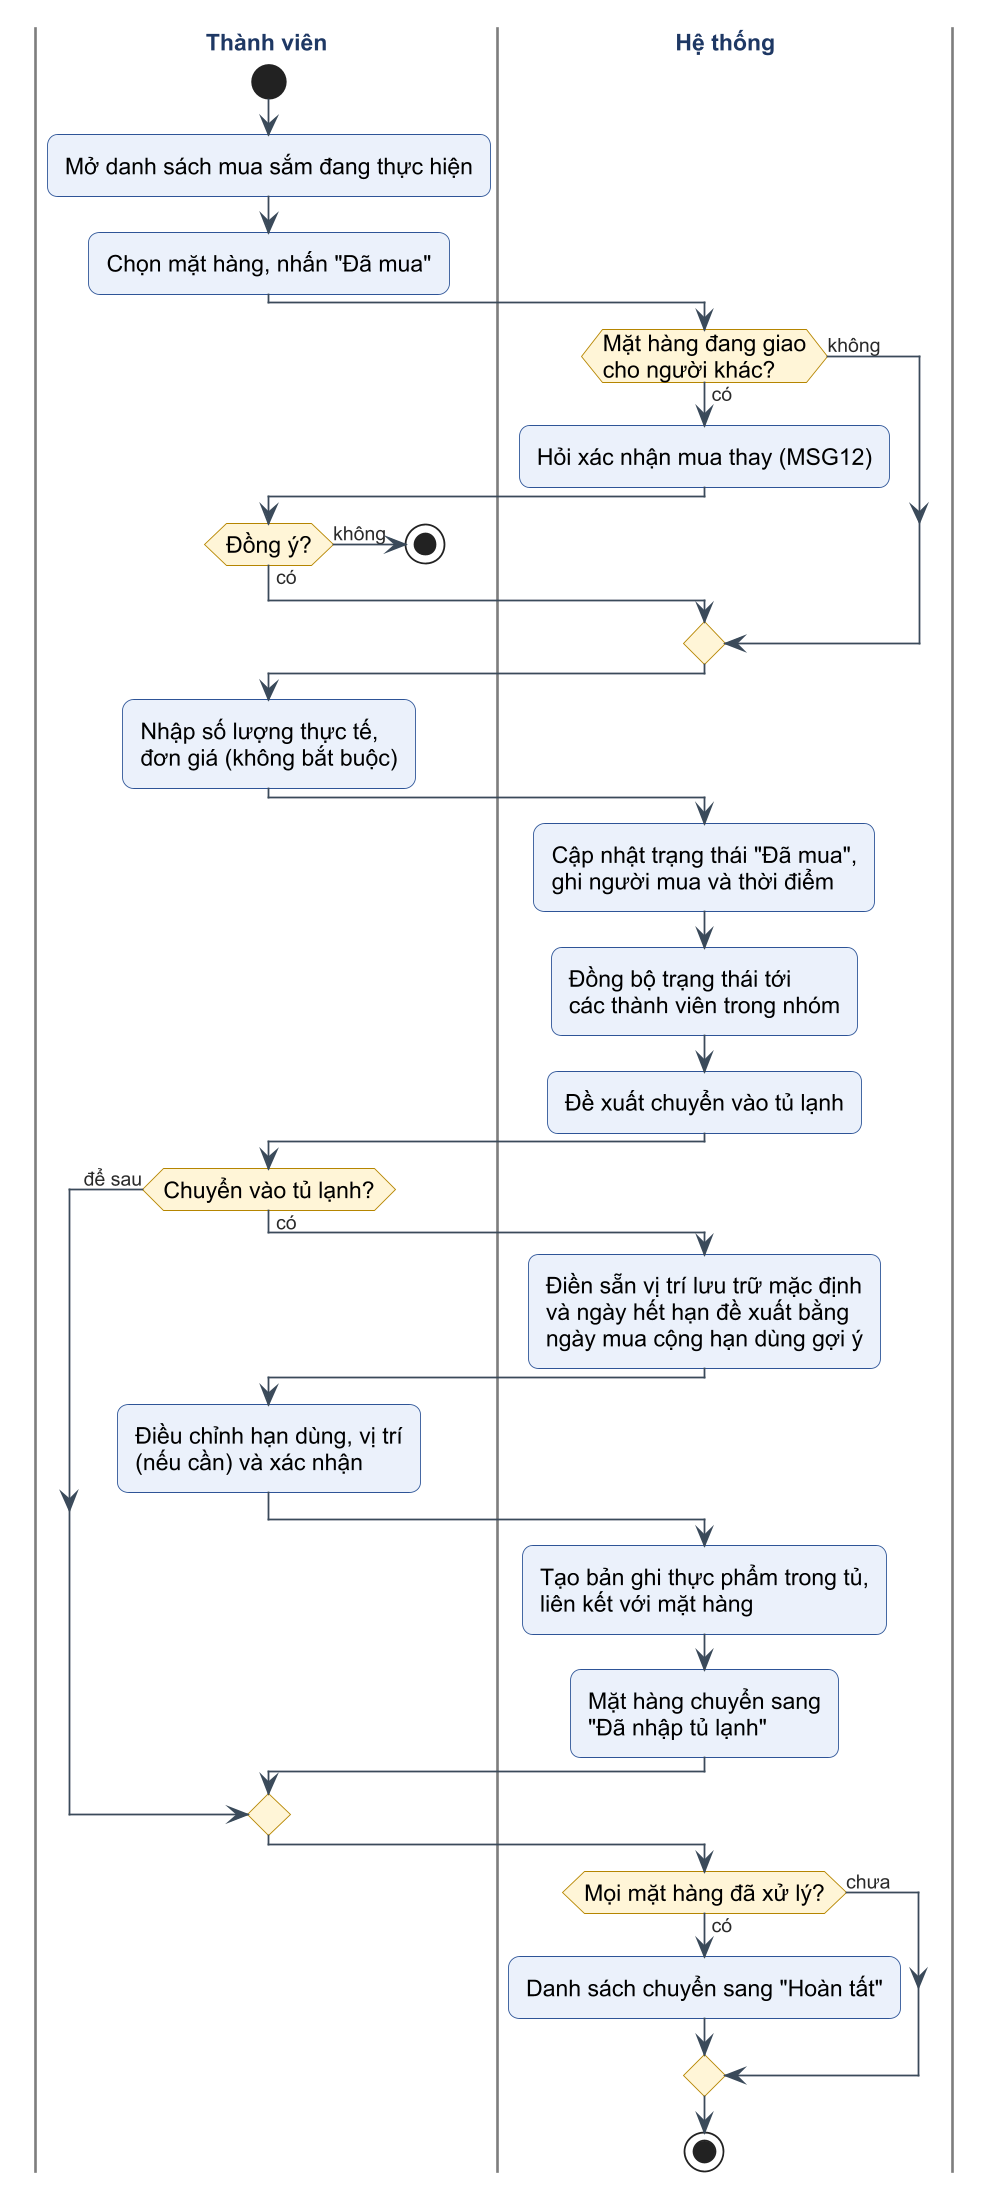

The diagram above was rendered by PlantUML. Its source (embedded in the PNG):
@startuml c2-08-act-danh-dau-da-mua
!include _style.iuml

|Thành viên|
start
:Mở danh sách mua sắm đang thực hiện;
:Chọn mặt hàng, nhấn "Đã mua";
|Hệ thống|
if (Mặt hàng đang giao\ncho người khác?) then (có)
  :Hỏi xác nhận mua thay (MSG12);
  |Thành viên|
  if (Đồng ý?) then (không)
    stop
  else (có)
  endif
  |Hệ thống|
else (không)
endif
|Thành viên|
:Nhập số lượng thực tế,
đơn giá (không bắt buộc);
|Hệ thống|
:Cập nhật trạng thái "Đã mua",
ghi người mua và thời điểm;
:Đồng bộ trạng thái tới
các thành viên trong nhóm;
:Đề xuất chuyển vào tủ lạnh;
|Thành viên|
if (Chuyển vào tủ lạnh?) then (có)
  |Hệ thống|
  :Điền sẵn vị trí lưu trữ mặc định
  và ngày hết hạn đề xuất bằng
  ngày mua cộng hạn dùng gợi ý;
  |Thành viên|
  :Điều chỉnh hạn dùng, vị trí
  (nếu cần) và xác nhận;
  |Hệ thống|
  :Tạo bản ghi thực phẩm trong tủ,
  liên kết với mặt hàng;
  :Mặt hàng chuyển sang
  "Đã nhập tủ lạnh";
else (để sau)
endif
|Hệ thống|
if (Mọi mặt hàng đã xử lý?) then (có)
  :Danh sách chuyển sang "Hoàn tất";
else (chưa)
endif
stop
@enduml